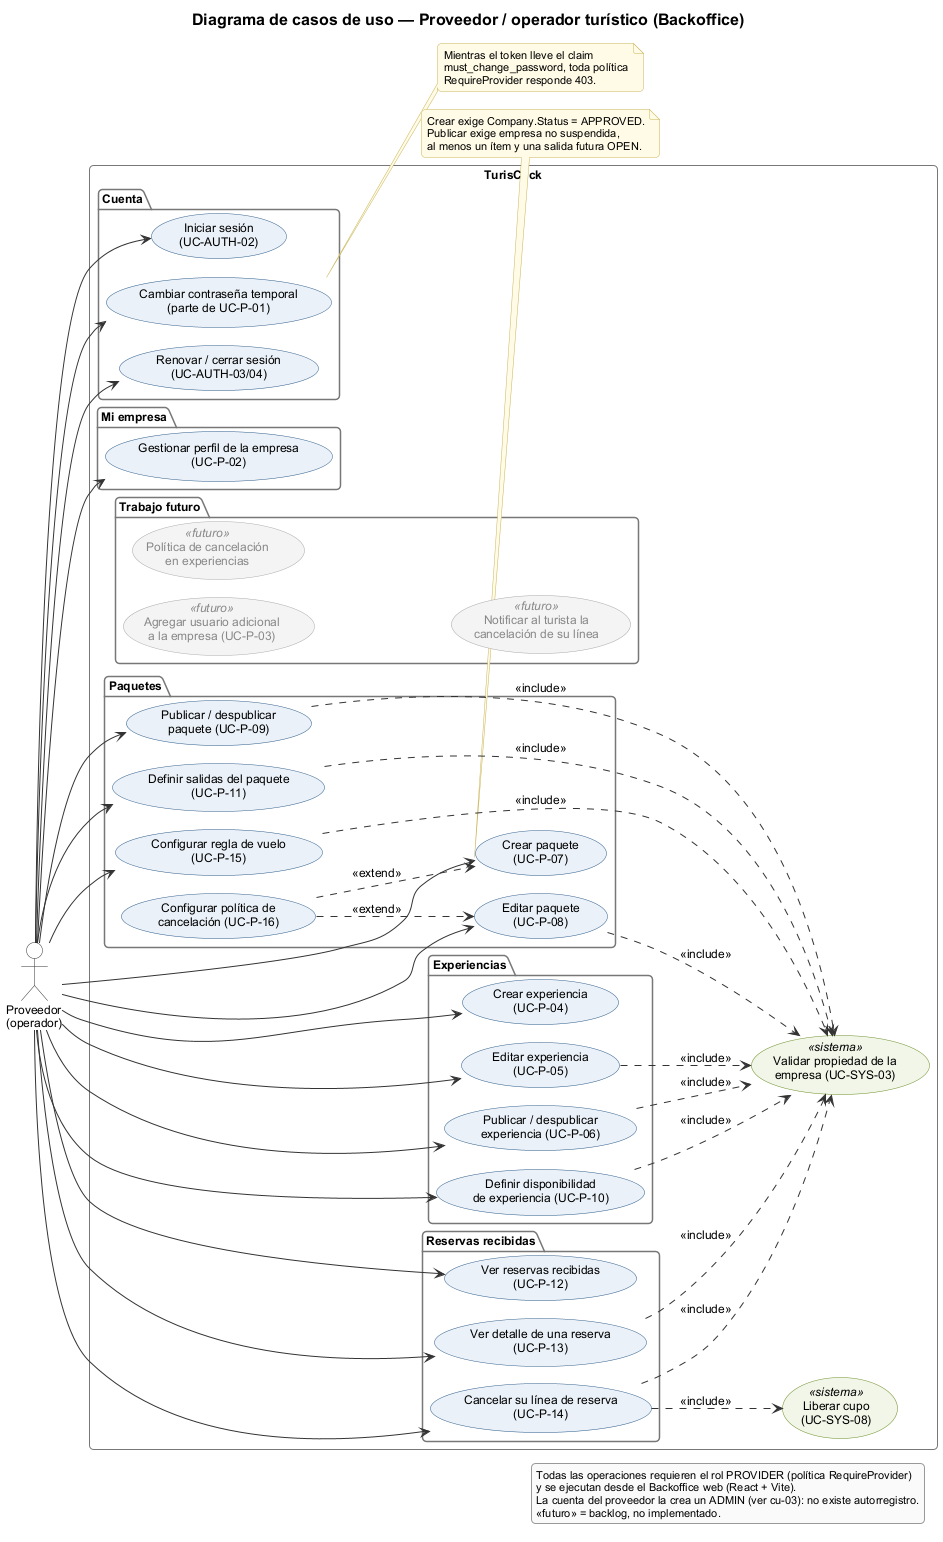

The diagram above was rendered by PlantUML. Its source (embedded in the PNG):
@startuml cu-02-proveedor
!pragma layout smetana
!include ../_estilo.iuml
left to right direction

title Diagrama de casos de uso — Proveedor / operador turístico (Backoffice)

actor "Proveedor\n(operador)" as Proveedor

rectangle "TurisClick" {

  package "Cuenta" {
    usecase "Iniciar sesión\n(UC-AUTH-02)" as UC_LOGIN
    usecase "Cambiar contraseña temporal\n(parte de UC-P-01)" as UC_PWD
    usecase "Renovar / cerrar sesión\n(UC-AUTH-03/04)" as UC_SES
  }

  package "Mi empresa" {
    usecase "Gestionar perfil de la empresa\n(UC-P-02)" as UC_EMP
  }

  package "Experiencias" {
    usecase "Crear experiencia\n(UC-P-04)" as UC_CEXP
    usecase "Editar experiencia\n(UC-P-05)" as UC_EEXP
    usecase "Publicar / despublicar\nexperiencia (UC-P-06)" as UC_PEXP
    usecase "Definir disponibilidad\nde experiencia (UC-P-10)" as UC_DEXP
  }

  package "Paquetes" {
    usecase "Crear paquete\n(UC-P-07)" as UC_CPAQ
    usecase "Editar paquete\n(UC-P-08)" as UC_EPAQ
    usecase "Publicar / despublicar\npaquete (UC-P-09)" as UC_PPAQ
    usecase "Definir salidas del paquete\n(UC-P-11)" as UC_DPAQ
    usecase "Configurar regla de vuelo\n(UC-P-15)" as UC_VUELO
    usecase "Configurar política de\ncancelación (UC-P-16)" as UC_POL
  }

  package "Reservas recibidas" {
    usecase "Ver reservas recibidas\n(UC-P-12)" as UC_VRES
    usecase "Ver detalle de una reserva\n(UC-P-13)" as UC_DRES
    usecase "Cancelar su línea de reserva\n(UC-P-14)" as UC_CRES
  }

  package "Trabajo futuro" {
    usecase "Agregar usuario adicional\na la empresa (UC-P-03)" <<futuro>> as F_MIEM
    usecase "Política de cancelación\nen experiencias" <<futuro>> as F_POLEXP
    usecase "Notificar al turista la\ncancelación de su línea" <<futuro>> as F_NOTI
  }

  usecase "Validar propiedad de la\nempresa (UC-SYS-03)" <<sistema>> as SYS_PROP
  usecase "Liberar cupo\n(UC-SYS-08)" <<sistema>> as SYS_LIB
}

Proveedor --> UC_LOGIN
Proveedor --> UC_PWD
Proveedor --> UC_SES
Proveedor --> UC_EMP
Proveedor --> UC_CEXP
Proveedor --> UC_EEXP
Proveedor --> UC_PEXP
Proveedor --> UC_DEXP
Proveedor --> UC_CPAQ
Proveedor --> UC_EPAQ
Proveedor --> UC_PPAQ
Proveedor --> UC_DPAQ
Proveedor --> UC_VUELO
Proveedor --> UC_VRES
Proveedor --> UC_DRES
Proveedor --> UC_CRES

UC_POL ..> UC_CPAQ : <<extend>>
UC_POL ..> UC_EPAQ : <<extend>>

UC_EEXP ..> SYS_PROP : <<include>>
UC_PEXP ..> SYS_PROP : <<include>>
UC_DEXP ..> SYS_PROP : <<include>>
UC_EPAQ ..> SYS_PROP : <<include>>
UC_PPAQ ..> SYS_PROP : <<include>>
UC_DPAQ ..> SYS_PROP : <<include>>
UC_VUELO ..> SYS_PROP : <<include>>
UC_DRES ..> SYS_PROP : <<include>>
UC_CRES ..> SYS_PROP : <<include>>
UC_CRES ..> SYS_LIB : <<include>>

note right of UC_PWD
  Mientras el token lleve el claim
  must_change_password, toda política
  RequireProvider responde 403.
end note

note bottom of UC_CPAQ
  Crear exige Company.Status = APPROVED.
  Publicar exige empresa no suspendida,
  al menos un ítem y una salida futura OPEN.
end note

legend right
  Todas las operaciones requieren el rol PROVIDER (política RequireProvider)
  y se ejecutan desde el Backoffice web (React + Vite).
  La cuenta del proveedor la crea un ADMIN (ver cu-03): no existe autorregistro.
  <<futuro>> = backlog, no implementado.
endlegend
@enduml